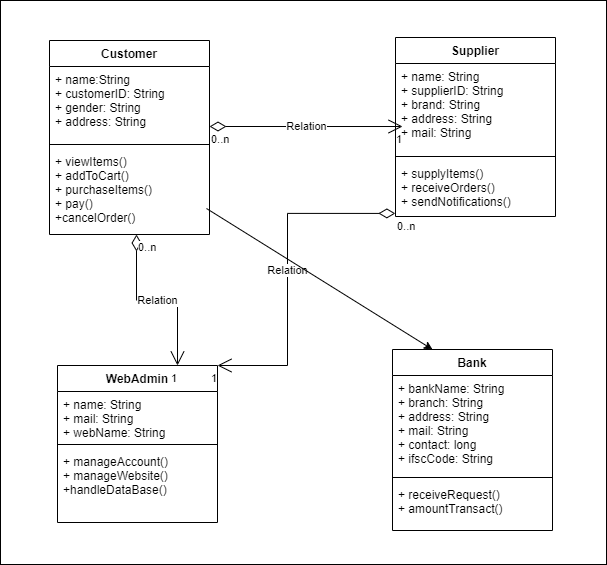

The diagram above was exported from draw.io. Its source (the exported page's mxGraphModel, read from the mxfile embedded in the PNG):
<mxGraphModel dx="1659" dy="555" grid="0" gridSize="10" guides="1" tooltips="1" connect="1" arrows="1" fold="1" page="0" pageScale="1" pageWidth="850" pageHeight="1100" math="0" shadow="0">
  <root>
    <mxCell id="0" />
    <mxCell id="1" parent="0" />
    <mxCell id="LC46RMFUFD59yOYV-HMf-30" value="" style="whiteSpace=wrap;html=1;" vertex="1" parent="1">
      <mxGeometry x="-19" y="118" width="606" height="564" as="geometry" />
    </mxCell>
    <mxCell id="LC46RMFUFD59yOYV-HMf-1" value="Customer" style="swimlane;fontStyle=1;align=center;verticalAlign=top;childLayout=stackLayout;horizontal=1;startSize=26;horizontalStack=0;resizeParent=1;resizeParentMax=0;resizeLast=0;collapsible=1;marginBottom=0;" vertex="1" parent="1">
      <mxGeometry x="30" y="158" width="160" height="194" as="geometry" />
    </mxCell>
    <mxCell id="LC46RMFUFD59yOYV-HMf-2" value="+ name:String&#10;+ customerID: String&#10;+ gender: String&#10;+ address: String" style="text;strokeColor=none;fillColor=none;align=left;verticalAlign=top;spacingLeft=4;spacingRight=4;overflow=hidden;rotatable=0;points=[[0,0.5],[1,0.5]];portConstraint=eastwest;" vertex="1" parent="LC46RMFUFD59yOYV-HMf-1">
      <mxGeometry y="26" width="160" height="74" as="geometry" />
    </mxCell>
    <mxCell id="LC46RMFUFD59yOYV-HMf-3" value="" style="line;strokeWidth=1;fillColor=none;align=left;verticalAlign=middle;spacingTop=-1;spacingLeft=3;spacingRight=3;rotatable=0;labelPosition=right;points=[];portConstraint=eastwest;" vertex="1" parent="LC46RMFUFD59yOYV-HMf-1">
      <mxGeometry y="100" width="160" height="8" as="geometry" />
    </mxCell>
    <mxCell id="LC46RMFUFD59yOYV-HMf-4" value="+ viewItems()&#10;+ addToCart()&#10;+ purchaseItems()&#10;+ pay()&#10;+cancelOrder()" style="text;strokeColor=none;fillColor=none;align=left;verticalAlign=top;spacingLeft=4;spacingRight=4;overflow=hidden;rotatable=0;points=[[0,0.5],[1,0.5]];portConstraint=eastwest;" vertex="1" parent="LC46RMFUFD59yOYV-HMf-1">
      <mxGeometry y="108" width="160" height="86" as="geometry" />
    </mxCell>
    <mxCell id="LC46RMFUFD59yOYV-HMf-5" value="Supplier" style="swimlane;fontStyle=1;align=center;verticalAlign=top;childLayout=stackLayout;horizontal=1;startSize=26;horizontalStack=0;resizeParent=1;resizeParentMax=0;resizeLast=0;collapsible=1;marginBottom=0;" vertex="1" parent="1">
      <mxGeometry x="376" y="155" width="160" height="179" as="geometry" />
    </mxCell>
    <mxCell id="LC46RMFUFD59yOYV-HMf-6" value="+ name: String&#10;+ supplierID: String&#10;+ brand: String&#10;+ address: String&#10;+ mail: String" style="text;strokeColor=none;fillColor=none;align=left;verticalAlign=top;spacingLeft=4;spacingRight=4;overflow=hidden;rotatable=0;points=[[0,0.5],[1,0.5]];portConstraint=eastwest;" vertex="1" parent="LC46RMFUFD59yOYV-HMf-5">
      <mxGeometry y="26" width="160" height="89" as="geometry" />
    </mxCell>
    <mxCell id="LC46RMFUFD59yOYV-HMf-7" value="" style="line;strokeWidth=1;fillColor=none;align=left;verticalAlign=middle;spacingTop=-1;spacingLeft=3;spacingRight=3;rotatable=0;labelPosition=right;points=[];portConstraint=eastwest;" vertex="1" parent="LC46RMFUFD59yOYV-HMf-5">
      <mxGeometry y="115" width="160" height="8" as="geometry" />
    </mxCell>
    <mxCell id="LC46RMFUFD59yOYV-HMf-8" value="+ supplyItems()&#10;+ receiveOrders()&#10;+ sendNotifications()" style="text;strokeColor=none;fillColor=none;align=left;verticalAlign=top;spacingLeft=4;spacingRight=4;overflow=hidden;rotatable=0;points=[[0,0.5],[1,0.5]];portConstraint=eastwest;" vertex="1" parent="LC46RMFUFD59yOYV-HMf-5">
      <mxGeometry y="123" width="160" height="56" as="geometry" />
    </mxCell>
    <mxCell id="LC46RMFUFD59yOYV-HMf-9" value="WebAdmin" style="swimlane;fontStyle=1;align=center;verticalAlign=top;childLayout=stackLayout;horizontal=1;startSize=26;horizontalStack=0;resizeParent=1;resizeParentMax=0;resizeLast=0;collapsible=1;marginBottom=0;" vertex="1" parent="1">
      <mxGeometry x="38" y="483" width="160" height="157" as="geometry" />
    </mxCell>
    <mxCell id="LC46RMFUFD59yOYV-HMf-10" value="+ name: String&#10;+ mail: String&#10;+ webName: String" style="text;strokeColor=none;fillColor=none;align=left;verticalAlign=top;spacingLeft=4;spacingRight=4;overflow=hidden;rotatable=0;points=[[0,0.5],[1,0.5]];portConstraint=eastwest;" vertex="1" parent="LC46RMFUFD59yOYV-HMf-9">
      <mxGeometry y="26" width="160" height="49" as="geometry" />
    </mxCell>
    <mxCell id="LC46RMFUFD59yOYV-HMf-11" value="" style="line;strokeWidth=1;fillColor=none;align=left;verticalAlign=middle;spacingTop=-1;spacingLeft=3;spacingRight=3;rotatable=0;labelPosition=right;points=[];portConstraint=eastwest;" vertex="1" parent="LC46RMFUFD59yOYV-HMf-9">
      <mxGeometry y="75" width="160" height="8" as="geometry" />
    </mxCell>
    <mxCell id="LC46RMFUFD59yOYV-HMf-12" value="+ manageAccount()&#10;+ manageWebsite()&#10;+handleDataBase()" style="text;strokeColor=none;fillColor=none;align=left;verticalAlign=top;spacingLeft=4;spacingRight=4;overflow=hidden;rotatable=0;points=[[0,0.5],[1,0.5]];portConstraint=eastwest;" vertex="1" parent="LC46RMFUFD59yOYV-HMf-9">
      <mxGeometry y="83" width="160" height="74" as="geometry" />
    </mxCell>
    <mxCell id="LC46RMFUFD59yOYV-HMf-13" value="Bank" style="swimlane;fontStyle=1;align=center;verticalAlign=top;childLayout=stackLayout;horizontal=1;startSize=26;horizontalStack=0;resizeParent=1;resizeParentMax=0;resizeLast=0;collapsible=1;marginBottom=0;" vertex="1" parent="1">
      <mxGeometry x="373" y="467" width="160" height="181" as="geometry" />
    </mxCell>
    <mxCell id="LC46RMFUFD59yOYV-HMf-14" value="+ bankName: String&#10;+ branch: String&#10;+ address: String&#10;+ mail: String&#10;+ contact: long&#10;+ ifscCode: String" style="text;strokeColor=none;fillColor=none;align=left;verticalAlign=top;spacingLeft=4;spacingRight=4;overflow=hidden;rotatable=0;points=[[0,0.5],[1,0.5]];portConstraint=eastwest;" vertex="1" parent="LC46RMFUFD59yOYV-HMf-13">
      <mxGeometry y="26" width="160" height="98" as="geometry" />
    </mxCell>
    <mxCell id="LC46RMFUFD59yOYV-HMf-15" value="" style="line;strokeWidth=1;fillColor=none;align=left;verticalAlign=middle;spacingTop=-1;spacingLeft=3;spacingRight=3;rotatable=0;labelPosition=right;points=[];portConstraint=eastwest;" vertex="1" parent="LC46RMFUFD59yOYV-HMf-13">
      <mxGeometry y="124" width="160" height="8" as="geometry" />
    </mxCell>
    <mxCell id="LC46RMFUFD59yOYV-HMf-16" value="+ receiveRequest()&#10;+ amountTransact()" style="text;strokeColor=none;fillColor=none;align=left;verticalAlign=top;spacingLeft=4;spacingRight=4;overflow=hidden;rotatable=0;points=[[0,0.5],[1,0.5]];portConstraint=eastwest;" vertex="1" parent="LC46RMFUFD59yOYV-HMf-13">
      <mxGeometry y="132" width="160" height="49" as="geometry" />
    </mxCell>
    <mxCell id="LC46RMFUFD59yOYV-HMf-17" value="Relation" style="endArrow=open;html=1;endSize=12;startArrow=diamondThin;startSize=14;startFill=0;edgeStyle=orthogonalEdgeStyle;rounded=0;entryX=0.75;entryY=0;entryDx=0;entryDy=0;" edge="1" parent="1" target="LC46RMFUFD59yOYV-HMf-9">
      <mxGeometry relative="1" as="geometry">
        <mxPoint x="117" y="352" as="sourcePoint" />
        <mxPoint x="117" y="405" as="targetPoint" />
      </mxGeometry>
    </mxCell>
    <mxCell id="LC46RMFUFD59yOYV-HMf-18" value="0..n" style="edgeLabel;resizable=0;html=1;align=left;verticalAlign=top;" connectable="0" vertex="1" parent="LC46RMFUFD59yOYV-HMf-17">
      <mxGeometry x="-1" relative="1" as="geometry" />
    </mxCell>
    <mxCell id="LC46RMFUFD59yOYV-HMf-19" value="1" style="edgeLabel;resizable=0;html=1;align=right;verticalAlign=top;" connectable="0" vertex="1" parent="LC46RMFUFD59yOYV-HMf-17">
      <mxGeometry x="1" relative="1" as="geometry" />
    </mxCell>
    <mxCell id="LC46RMFUFD59yOYV-HMf-20" value="Relation" style="endArrow=open;html=1;endSize=12;startArrow=diamondThin;startSize=14;startFill=0;edgeStyle=orthogonalEdgeStyle;rounded=0;entryX=0.044;entryY=0.708;entryDx=0;entryDy=0;entryPerimeter=0;" edge="1" parent="1" target="LC46RMFUFD59yOYV-HMf-6">
      <mxGeometry relative="1" as="geometry">
        <mxPoint x="190" y="244" as="sourcePoint" />
        <mxPoint x="350" y="244" as="targetPoint" />
      </mxGeometry>
    </mxCell>
    <mxCell id="LC46RMFUFD59yOYV-HMf-21" value="0..n" style="edgeLabel;resizable=0;html=1;align=left;verticalAlign=top;" connectable="0" vertex="1" parent="LC46RMFUFD59yOYV-HMf-20">
      <mxGeometry x="-1" relative="1" as="geometry" />
    </mxCell>
    <mxCell id="LC46RMFUFD59yOYV-HMf-22" value="1" style="edgeLabel;resizable=0;html=1;align=right;verticalAlign=top;" connectable="0" vertex="1" parent="LC46RMFUFD59yOYV-HMf-20">
      <mxGeometry x="1" relative="1" as="geometry" />
    </mxCell>
    <mxCell id="LC46RMFUFD59yOYV-HMf-26" value="Relation" style="endArrow=open;html=1;endSize=12;startArrow=diamondThin;startSize=14;startFill=0;edgeStyle=orthogonalEdgeStyle;rounded=0;entryX=1;entryY=0;entryDx=0;entryDy=0;exitX=-0.001;exitY=0.945;exitDx=0;exitDy=0;exitPerimeter=0;" edge="1" parent="1" source="LC46RMFUFD59yOYV-HMf-8" target="LC46RMFUFD59yOYV-HMf-9">
      <mxGeometry relative="1" as="geometry">
        <mxPoint x="208" y="384" as="sourcePoint" />
        <mxPoint x="401.03999999999996" y="384.01199999999994" as="targetPoint" />
        <Array as="points">
          <mxPoint x="268" y="331" />
          <mxPoint x="268" y="483" />
        </Array>
      </mxGeometry>
    </mxCell>
    <mxCell id="LC46RMFUFD59yOYV-HMf-27" value="0..n" style="edgeLabel;resizable=0;html=1;align=left;verticalAlign=top;" connectable="0" vertex="1" parent="LC46RMFUFD59yOYV-HMf-26">
      <mxGeometry x="-1" relative="1" as="geometry" />
    </mxCell>
    <mxCell id="LC46RMFUFD59yOYV-HMf-28" value="1" style="edgeLabel;resizable=0;html=1;align=right;verticalAlign=top;" connectable="0" vertex="1" parent="LC46RMFUFD59yOYV-HMf-26">
      <mxGeometry x="1" relative="1" as="geometry" />
    </mxCell>
    <mxCell id="LC46RMFUFD59yOYV-HMf-29" value="" style="endArrow=classic;html=1;rounded=0;entryX=0.25;entryY=0;entryDx=0;entryDy=0;" edge="1" parent="1" target="LC46RMFUFD59yOYV-HMf-13">
      <mxGeometry width="50" height="50" relative="1" as="geometry">
        <mxPoint x="187" y="326" as="sourcePoint" />
        <mxPoint x="445" y="371" as="targetPoint" />
      </mxGeometry>
    </mxCell>
  </root>
</mxGraphModel>